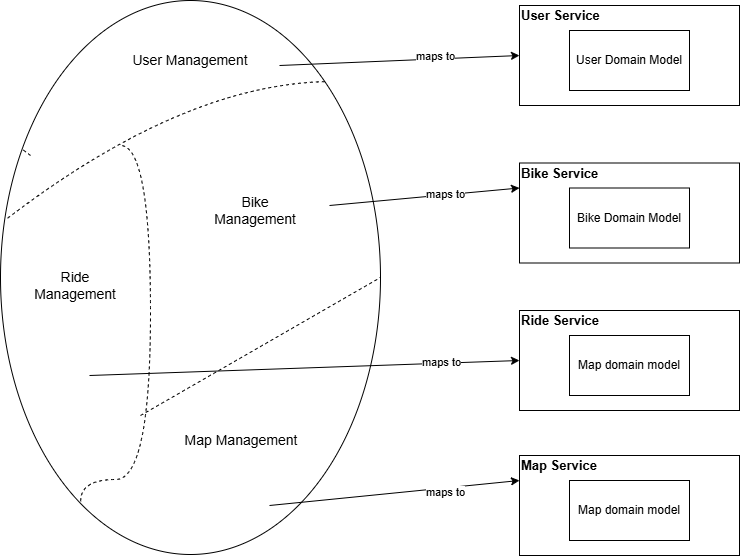

The diagram above was exported from draw.io. Its source (the exported page's mxGraphModel, read from the mxfile embedded in the PNG):
<mxGraphModel dx="1050" dy="557" grid="1" gridSize="10" guides="1" tooltips="1" connect="1" arrows="1" fold="1" page="1" pageScale="1" pageWidth="827" pageHeight="1169" math="0" shadow="0">
  <root>
    <mxCell id="0" />
    <mxCell id="1" parent="0" />
    <mxCell id="2" value="" style="ellipse;whiteSpace=wrap;html=1;rotation=90;" parent="1" vertex="1">
      <mxGeometry x="-76" y="222" width="554" height="380" as="geometry" />
    </mxCell>
    <mxCell id="4" value="" style="endArrow=none;dashed=1;html=1;rounded=0;" parent="1" target="2" edge="1">
      <mxGeometry width="50" height="50" relative="1" as="geometry">
        <mxPoint x="41" y="290" as="sourcePoint" />
        <mxPoint x="91" y="240" as="targetPoint" />
      </mxGeometry>
    </mxCell>
    <mxCell id="5" value="" style="endArrow=none;dashed=1;html=1;rounded=0;entryX=0.396;entryY=0.987;entryDx=0;entryDy=0;entryPerimeter=0;exitX=0;exitY=0;exitDx=0;exitDy=0;edgeStyle=orthogonalEdgeStyle;curved=1;" parent="1" source="2" target="2" edge="1">
      <mxGeometry width="50" height="50" relative="1" as="geometry">
        <mxPoint x="81" y="340" as="sourcePoint" />
        <mxPoint x="131" y="290" as="targetPoint" />
        <Array as="points">
          <mxPoint x="191" y="220" />
        </Array>
      </mxGeometry>
    </mxCell>
    <mxCell id="6" value="" style="endArrow=none;dashed=1;html=1;rounded=0;exitX=0.904;exitY=0.789;exitDx=0;exitDy=0;exitPerimeter=0;edgeStyle=orthogonalEdgeStyle;curved=1;" parent="1" source="2" edge="1">
      <mxGeometry width="50" height="50" relative="1" as="geometry">
        <mxPoint x="91" y="600" as="sourcePoint" />
        <mxPoint x="131" y="280" as="targetPoint" />
        <Array as="points">
          <mxPoint x="161" y="614" />
          <mxPoint x="161" y="280" />
        </Array>
      </mxGeometry>
    </mxCell>
    <mxCell id="11" value="" style="endArrow=none;dashed=1;html=1;rounded=0;entryX=0.5;entryY=0;entryDx=0;entryDy=0;" parent="1" target="2" edge="1">
      <mxGeometry width="50" height="50" relative="1" as="geometry">
        <mxPoint x="151" y="550" as="sourcePoint" />
        <mxPoint x="381" y="350" as="targetPoint" />
      </mxGeometry>
    </mxCell>
    <mxCell id="12" value="User Management" style="text;html=1;strokeColor=none;fillColor=none;align=center;verticalAlign=middle;whiteSpace=wrap;rounded=0;fontSize=14;" parent="1" vertex="1">
      <mxGeometry x="131" y="180" width="140" height="30" as="geometry" />
    </mxCell>
    <mxCell id="13" value="Ride Management" style="text;html=1;strokeColor=none;fillColor=none;align=center;verticalAlign=middle;whiteSpace=wrap;rounded=0;fontSize=14;" parent="1" vertex="1">
      <mxGeometry x="31" y="380" width="110" height="80" as="geometry" />
    </mxCell>
    <mxCell id="14" value="&lt;font style=&quot;font-size: 14px;&quot;&gt;Bike Management&lt;/font&gt;" style="text;html=1;strokeColor=none;fillColor=none;align=center;verticalAlign=middle;whiteSpace=wrap;rounded=0;" parent="1" vertex="1">
      <mxGeometry x="211" y="320" width="110" height="50" as="geometry" />
    </mxCell>
    <mxCell id="15" value="Map Management" style="text;html=1;strokeColor=none;fillColor=none;align=center;verticalAlign=middle;whiteSpace=wrap;rounded=0;fontSize=14;" parent="1" vertex="1">
      <mxGeometry x="170" y="520" width="164" height="110" as="geometry" />
    </mxCell>
    <mxCell id="16" value="" style="rounded=0;whiteSpace=wrap;html=1;" parent="1" vertex="1">
      <mxGeometry x="530" y="140" width="220" height="100" as="geometry" />
    </mxCell>
    <mxCell id="77" value="User Service" style="text;html=1;strokeColor=none;fillColor=none;align=left;verticalAlign=middle;whiteSpace=wrap;rounded=0;fontSize=13;fontStyle=1" parent="1" vertex="1">
      <mxGeometry x="530" y="135" width="190" height="30" as="geometry" />
    </mxCell>
    <mxCell id="78" value="User Domain Model" style="rounded=0;whiteSpace=wrap;html=1;" parent="1" vertex="1">
      <mxGeometry x="580" y="165" width="120" height="60" as="geometry" />
    </mxCell>
    <mxCell id="85" value="" style="rounded=0;whiteSpace=wrap;html=1;" parent="1" vertex="1">
      <mxGeometry x="530" y="297.5" width="220" height="100" as="geometry" />
    </mxCell>
    <mxCell id="86" value="Bike Service" style="text;html=1;strokeColor=none;fillColor=none;align=left;verticalAlign=middle;whiteSpace=wrap;rounded=0;fontSize=13;fontStyle=1" parent="1" vertex="1">
      <mxGeometry x="530" y="292.5" width="190" height="30" as="geometry" />
    </mxCell>
    <mxCell id="87" value="Bike Domain Model" style="rounded=0;whiteSpace=wrap;html=1;" parent="1" vertex="1">
      <mxGeometry x="580" y="322.5" width="120" height="60" as="geometry" />
    </mxCell>
    <mxCell id="88" value="" style="rounded=0;whiteSpace=wrap;html=1;" parent="1" vertex="1">
      <mxGeometry x="530" y="445" width="220" height="100" as="geometry" />
    </mxCell>
    <mxCell id="89" value="Ride Service" style="text;html=1;strokeColor=none;fillColor=none;align=left;verticalAlign=middle;whiteSpace=wrap;rounded=0;fontSize=13;fontStyle=1" parent="1" vertex="1">
      <mxGeometry x="530" y="440" width="190" height="30" as="geometry" />
    </mxCell>
    <mxCell id="90" value="Map domain model" style="rounded=0;whiteSpace=wrap;html=1;" parent="1" vertex="1">
      <mxGeometry x="580" y="470" width="120" height="60" as="geometry" />
    </mxCell>
    <mxCell id="94" value="" style="rounded=0;whiteSpace=wrap;html=1;" parent="1" vertex="1">
      <mxGeometry x="530" y="590" width="220" height="100" as="geometry" />
    </mxCell>
    <mxCell id="95" value="Map Service" style="text;html=1;strokeColor=none;fillColor=none;align=left;verticalAlign=middle;whiteSpace=wrap;rounded=0;fontSize=13;fontStyle=1" parent="1" vertex="1">
      <mxGeometry x="530" y="585" width="190" height="30" as="geometry" />
    </mxCell>
    <mxCell id="96" value="Map domain model" style="rounded=0;whiteSpace=wrap;html=1;" parent="1" vertex="1">
      <mxGeometry x="580" y="615" width="120" height="60" as="geometry" />
    </mxCell>
    <mxCell id="97" value="" style="endArrow=classic;html=1;rounded=0;entryX=0;entryY=0.5;entryDx=0;entryDy=0;" parent="1" target="16" edge="1">
      <mxGeometry width="50" height="50" relative="1" as="geometry">
        <mxPoint x="290" y="200" as="sourcePoint" />
        <mxPoint x="340" y="150" as="targetPoint" />
      </mxGeometry>
    </mxCell>
    <mxCell id="101" value="maps to" style="edgeLabel;html=1;align=center;verticalAlign=middle;resizable=0;points=[];" parent="97" vertex="1" connectable="0">
      <mxGeometry x="0.3009" y="2" relative="1" as="geometry">
        <mxPoint y="-1" as="offset" />
      </mxGeometry>
    </mxCell>
    <mxCell id="98" value="" style="endArrow=classic;html=1;rounded=0;entryX=0;entryY=0.25;entryDx=0;entryDy=0;" parent="1" target="85" edge="1">
      <mxGeometry width="50" height="50" relative="1" as="geometry">
        <mxPoint x="340" y="340" as="sourcePoint" />
        <mxPoint x="390" y="290" as="targetPoint" />
      </mxGeometry>
    </mxCell>
    <mxCell id="102" value="maps to" style="edgeLabel;html=1;align=center;verticalAlign=middle;resizable=0;points=[];" parent="98" vertex="1" connectable="0">
      <mxGeometry x="0.2119" y="1" relative="1" as="geometry">
        <mxPoint as="offset" />
      </mxGeometry>
    </mxCell>
    <mxCell id="99" value="" style="endArrow=classic;html=1;rounded=0;entryX=0;entryY=0.5;entryDx=0;entryDy=0;" parent="1" target="88" edge="1">
      <mxGeometry width="50" height="50" relative="1" as="geometry">
        <mxPoint x="100" y="510" as="sourcePoint" />
        <mxPoint x="150" y="460" as="targetPoint" />
      </mxGeometry>
    </mxCell>
    <mxCell id="103" value="maps to" style="edgeLabel;html=1;align=center;verticalAlign=middle;resizable=0;points=[];" parent="99" vertex="1" connectable="0">
      <mxGeometry x="0.6373" y="1" relative="1" as="geometry">
        <mxPoint as="offset" />
      </mxGeometry>
    </mxCell>
    <mxCell id="100" value="" style="endArrow=classic;html=1;rounded=0;entryX=0;entryY=0.25;entryDx=0;entryDy=0;" parent="1" target="94" edge="1">
      <mxGeometry width="50" height="50" relative="1" as="geometry">
        <mxPoint x="280" y="640" as="sourcePoint" />
        <mxPoint x="330" y="590" as="targetPoint" />
      </mxGeometry>
    </mxCell>
    <mxCell id="104" value="maps to" style="edgeLabel;html=1;align=center;verticalAlign=middle;resizable=0;points=[];" parent="100" vertex="1" connectable="0">
      <mxGeometry x="0.3972" y="-3" relative="1" as="geometry">
        <mxPoint y="1" as="offset" />
      </mxGeometry>
    </mxCell>
  </root>
</mxGraphModel>